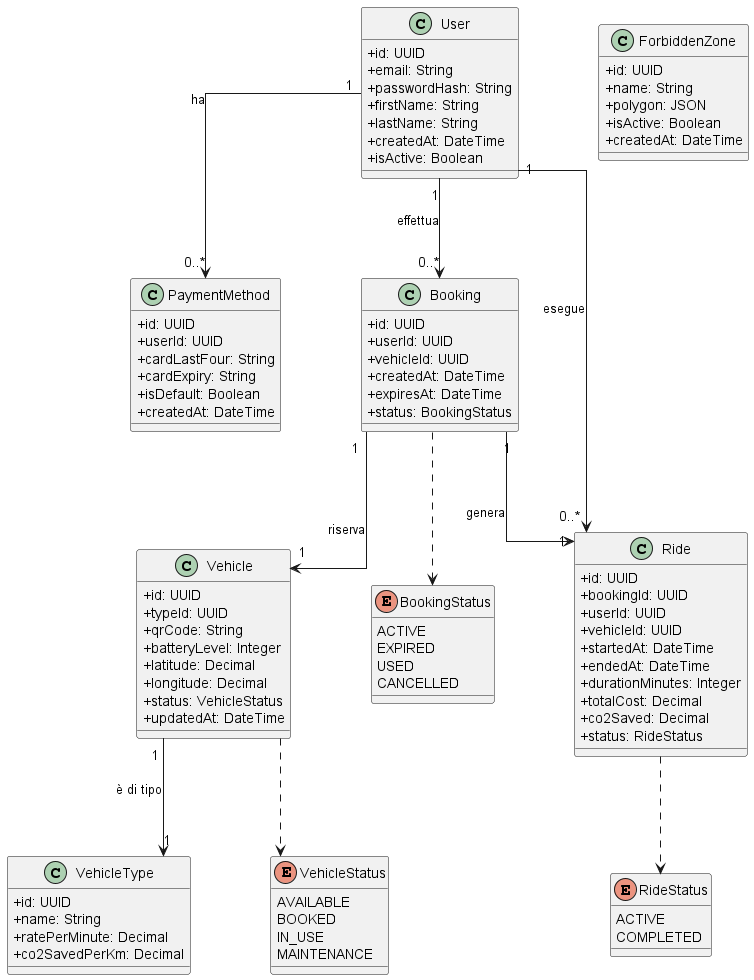

The diagram above was rendered by PlantUML. Its source (embedded in the PNG):
@startuml sprint1_class_diagram
skinparam classAttributeIconSize 0
skinparam linetype ortho
skinparam nodesep 80
skinparam ranksep 100

class User {
    +id: UUID
    +email: String
    +passwordHash: String
    +firstName: String
    +lastName: String
    +createdAt: DateTime
    +isActive: Boolean
}

class PaymentMethod {
    +id: UUID
    +userId: UUID
    +cardLastFour: String
    +cardExpiry: String
    +isDefault: Boolean
    +createdAt: DateTime
}

class VehicleType {
    +id: UUID
    +name: String
    +ratePerMinute: Decimal
    +co2SavedPerKm: Decimal
}

class Vehicle {
    +id: UUID
    +typeId: UUID
    +qrCode: String
    +batteryLevel: Integer
    +latitude: Decimal
    +longitude: Decimal
    +status: VehicleStatus
    +updatedAt: DateTime
}

enum VehicleStatus {
    AVAILABLE
    BOOKED
    IN_USE
    MAINTENANCE
}

class Booking {
    +id: UUID
    +userId: UUID
    +vehicleId: UUID
    +createdAt: DateTime
    +expiresAt: DateTime
    +status: BookingStatus
}

enum BookingStatus {
    ACTIVE
    EXPIRED
    USED
    CANCELLED
}

class Ride {
    +id: UUID
    +bookingId: UUID
    +userId: UUID
    +vehicleId: UUID
    +startedAt: DateTime
    +endedAt: DateTime
    +durationMinutes: Integer
    +totalCost: Decimal
    +co2Saved: Decimal
    +status: RideStatus
}

enum RideStatus {
    ACTIVE
    COMPLETED
}

class ForbiddenZone {
    +id: UUID
    +name: String
    +polygon: JSON
    +isActive: Boolean
    +createdAt: DateTime
}

User "1" --> "0..*" PaymentMethod : ha
User "1" --> "0..*" Booking : effettua
User "1" --> "0..*" Ride : esegue
Booking "1" --> "1" Vehicle : riserva
Booking "1" --> "1" Ride : genera
Vehicle "1" --> "1" VehicleType : è di tipo
Vehicle ..> VehicleStatus
Booking ..> BookingStatus
Ride ..> RideStatus

@enduml